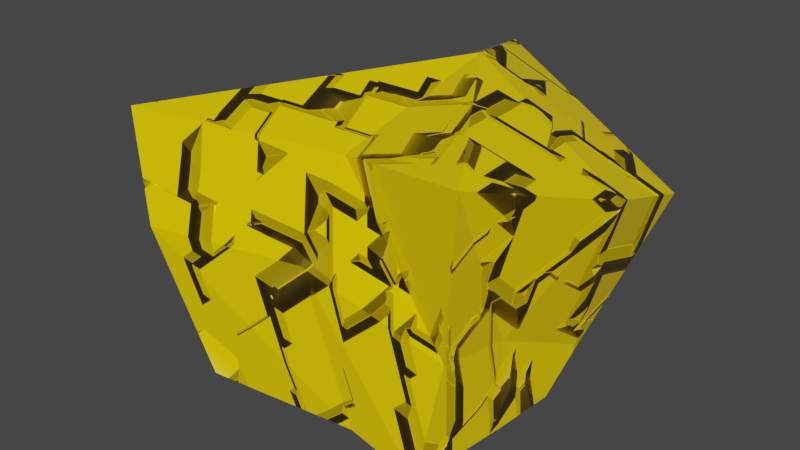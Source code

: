 # Source: 3.blend  (saved by Blender 4.1.23; exported with 4.5.12 LTS)
import bpy
from mathutils import Matrix  # noqa: F401  (used for matrix-valued properties, if any)

bpy.ops.wm.read_factory_settings(use_empty=True)
scene = bpy.context.scene
scene.name = 'Scene'

# ---- collections
col_collection = bpy.data.collections.new('Collection'); scene.collection.children.link(col_collection)

# ---- materials (node trees are filled in below, after node groups)
mat_material = bpy.data.materials.new('Material')
mat_material.alpha_threshold = 0.0
mat_material.use_transparent_shadow = False
mat_material.roughness = 0.5
mat_material.line_color = (0.0, 0.0, 0.0, 1.0)

# ---- material node trees
mat_material.use_nodes = True; mat_material.node_tree.nodes.clear()
_N = mat_material.node_tree.nodes; _L = mat_material.node_tree.links
n0 = _N.new('ShaderNodeOutputMaterial'); n0.name = 'Material Output'; n0.location = (280, 382)
n1 = _N.new('ShaderNodeTexCoord'); n1.name = 'Texture Coordinate'; n1.location = (-1078, 102)
n2 = _N.new('ShaderNodeBump'); n2.name = 'Bump'; n2.location = (-176, 12)
n2.inputs[1].default_value = 1.0
n2.inputs[2].default_value = 1.0
n3 = _N.new('ShaderNodeTexVoronoi'); n3.name = 'Voronoi Texture'; n3.location = (-656, 67)
n3.distance = 'CHEBYCHEV'
n3.inputs[2].default_value = 4.0
n3.inputs[4].default_value = 0.4917
n3.inputs[8].default_value = 0.668
n4 = _N.new('ShaderNodeMapping'); n4.name = 'Mapping'; n4.location = (-876, 117)
n4.inputs[2].default_value = (-0.267, 0.4625, -0.1763)
n4.inputs[3].default_value = (2.0, 2.0, 1.0)
n5 = _N.new('ShaderNodeValToRGB'); n5.name = 'Color Ramp.001'; n5.location = (-460, 117)
while len(n5.color_ramp.elements) > 1: n5.color_ramp.elements.remove(n5.color_ramp.elements[-1])
n5.color_ramp.elements[0].position = 0.4713; n5.color_ramp.elements[0].color = (0.0, 0.0, 0.0, 1.0)
_e = n5.color_ramp.elements.new(0.7455); _e.color = (1.0, 1.0, 1.0, 1.0)
n6 = _N.new('ShaderNodeBsdfPrincipled'); n6.name = 'Principled BSDF'; n6.location = (-14, 312)
n6.distribution = 'GGX'
n6.subsurface_method = 'RANDOM_WALK_SKIN'
n6.inputs[0].default_value = (1.0, 0.6795, 0.0, 1.0)
n6.inputs[1].default_value = 0.12
n6.inputs[3].default_value = 1.45
n6.inputs[27].default_value = (0.0, 0.0, 0.0, 1.0)
n6.inputs[28].default_value = 1.0
_L.new(n5.outputs[0], n2.inputs[3])
_L.new(n2.outputs[0], n6.inputs[5])
_L.new(n4.outputs[0], n3.inputs[0])
_L.new(n3.outputs[0], n5.inputs[0])
_L.new(n5.outputs[0], n6.inputs[2])
_L.new(n1.outputs[0], n4.inputs[0])
_L.new(n6.outputs[0], n0.inputs[0])
n0.is_active_output = True

# ---- world
world_world = bpy.data.worlds.new('World'); scene.world = world_world
world_world.use_nodes = True; world_world.node_tree.nodes.clear()
_N = world_world.node_tree.nodes; _L = world_world.node_tree.links
n0 = _N.new('ShaderNodeOutputWorld'); n0.name = 'World Output'; n0.location = (300, 300)
n1 = _N.new('ShaderNodeBackground'); n1.name = 'Background'; n1.location = (10, 300)
n1.inputs[0].default_value = (0.05088, 0.05088, 0.05088, 1.0)
_L.new(n1.outputs[0], n0.inputs[0])
n0.is_active_output = True
world_world.color = (0.05088, 0.05088, 0.05088)
world_world.use_sun_shadow = False
world_world.sun_shadow_jitter_overblur = 0.0

# ---- meshes
me_cube = bpy.data.meshes.new('Cube')
me_cube.from_pydata([(1.784, 1.491, 1.603), (1.018, 0.7597, -0.6157), (0.7674, -0.9934, -0.6989), (-2.584, 1.752, 1.464), (-0.739, 0.9531, -0.6561), (-2.951, -0.917, 2.005), (-1.567, -1.277, -0.3883), (1.194, 0.9958, -0.04051), (-2.195, -1.397, 1.094), (-2.127, 1.716, 0.6767), (-1.034, -0.1229, -0.7364), (1.751, 0.5338, 1.871), (-2.206, 0.8245, 1.725), (1.0, 0.0, -0.5624), (0.9024, 0.1194, 0.3204), (-1.0, 0.0, 0.0), (0.04378, 1.02, -0.6202), (-0.5618, -0.3876, 1.963), (0.0, -1.0, -0.4857), (-0.5271, 2.22, 2.413), (-0.5017, 2.114, 0.7535), (-0.5957, -0.9813, 1.047), (-0.03386, -0.1229, -0.7364), (-0.2392, 1.213, 2.587), (0.9899, -0.7502, 2.198), (0.9031, -0.7835, 0.514)], [], [(12, 5, 23), (21, 17, 5, 8), (15, 12, 3, 9), (4, 16, 22), (20, 19, 0, 7), (16, 20, 7, 1), (13, 14, 25, 2), (9, 4, 15), (18, 21, 8, 6), (6, 8, 15, 10), (25, 14, 24), (7, 0, 11, 14), (16, 1, 22), (8, 5, 12, 15), (19, 3, 23), (1, 13, 22), (2, 25, 21, 18), (4, 9, 20, 16), (9, 3, 19, 20), (10, 4, 22), (21, 25, 17), (17, 24, 23), (14, 11, 24), (25, 24, 17), (11, 23, 24), (3, 12, 23), (11, 0, 23), (0, 19, 23), (10, 15, 4), (13, 1, 14), (1, 7, 14), (18, 22, 2), (13, 2, 22), (6, 10, 18), (10, 22, 18), (17, 23, 5)])
_uv = me_cube.uv_layers.new(name='UVMap')
_uv.uv.foreach_set('vector', [0.8197, 0.3882, 0.6366, 0.4362, 0.8659, 0.1774, 0.1133, 0.2262, 0.006584, 0.2429, 0.0009568, 0.0009568, 0.1112, 0.06271, 0.1273, 0.4771, 0.1273, 0.7006, 0.0307, 0.7346, 0.0009568, 0.6495, 0.8753, 0.4621, 0.9013, 0.535, 0.7893, 0.5564, 0.3429, 0.5433, 0.3798, 0.7035, 0.1292, 0.6709, 0.1335, 0.4915, 0.226, 0.4039, 0.3429, 0.5433, 0.1335, 0.4915, 0.1292, 0.4278, 0.6592, 0.07627, 0.7477, 0.07259, 0.7584, 0.1633, 0.6366, 0.1755, 0.0009568, 0.6495, 0.01443, 0.4453, 0.1273, 0.4771, 0.2651, 0.285, 0.1133, 0.2262, 0.1112, 0.06271, 0.2567, 0.1278, 0.4373, 0.6812, 0.3817, 0.5316, 0.5702, 0.6274, 0.5661, 0.7012, 0.7584, 0.1633, 0.7477, 0.07259, 0.9248, 0.1755, 0.3679, 0.9813, 0.1885, 0.9813, 0.1913, 0.883, 0.3709, 0.8833, 0.9013, 0.535, 0.9013, 0.6344, 0.7893, 0.5564, 0.3817, 0.5316, 0.3817, 0.4052, 0.571, 0.4039, 0.5702, 0.6274, 0.09172, 0.7891, 0.0009569, 0.999, 0.0009568, 0.7365, 0.9013, 0.6344, 0.8287, 0.6533, 0.7893, 0.5564, 0.287, 0.3605, 0.1657, 0.3759, 0.1133, 0.2262, 0.2651, 0.285, 0.2994, 0.14, 0.4766, 0.03761, 0.4702, 0.2031, 0.2889, 0.217, 0.4766, 0.03761, 0.559, 0.0009568, 0.634, 0.217, 0.4702, 0.2031, 0.7651, 0.4603, 0.8753, 0.4621, 0.7893, 0.5564, 0.1133, 0.2262, 0.1657, 0.3759, 0.006584, 0.2429, 0.8045, 0.9093, 0.6452, 0.9093, 0.8004, 0.7365, 0.3709, 0.8833, 0.1913, 0.883, 0.2281, 0.7365, 0.1657, 0.3759, 0.0009568, 0.402, 0.006584, 0.2429, 0.5285, 0.9346, 0.4337, 0.7365, 0.6433, 0.8364, 0.9102, 0.4362, 0.8197, 0.3882, 0.8659, 0.1774, 0.5285, 0.9346, 0.4337, 0.9607, 0.4337, 0.7365, 0.09363, 0.9891, 0.09363, 0.7365, 0.1866, 0.7851, 0.117, 0.4039, 0.1273, 0.4771, 0.01443, 0.4453, 0.6592, 0.07627, 0.6607, 0.0009568, 0.7477, 0.07259, 0.4318, 0.9782, 0.3679, 0.9813, 0.3709, 0.8833, 0.7024, 0.5814, 0.7893, 0.5564, 0.7273, 0.6559, 0.8287, 0.6533, 0.7273, 0.6559, 0.7893, 0.5564, 0.6366, 0.4382, 0.7651, 0.4603, 0.7024, 0.5814, 0.7651, 0.4603, 0.7893, 0.5564, 0.7024, 0.5814, 0.5033, 0.2189, 0.6347, 0.3312, 0.2889, 0.3312])
me_cube.materials.append(mat_material)
me_cube.use_mirror_vertex_groups = False
me_cube.update()

# ---- objects
ob_cube = bpy.data.objects.new('Cube', me_cube)

# ---- transforms, parenting, visibility, modifiers, constraints
ob_cube.location = (0.0, 0.0, 0.0)
ob_cube.lock_rotations_4d = False
ob_cube.empty_display_type = 'ARROWS'
ob_cube.lineart.crease_threshold = 0.0

# ---- collection membership
col_collection.objects.link(ob_cube)

# ---- scene / render settings (as saved in the file)
scene.frame_start = 1; scene.frame_end = 250; scene.frame_set(1)
scene.render.engine = 'BLENDER_EEVEE_NEXT'
scene.cycles.sampling_pattern = 'TABULATED_SOBOL'
scene.eevee.ray_tracing_options.trace_max_roughness = 0.0
scene.view_settings.view_transform = 'Filmic'
bpy.context.view_layer.update()

# ---- added for rendering (the .blend has no active camera and no usable light): camera, sun
cam_auto = bpy.data.cameras.new('AutoCamera')
cam_auto.lens = 50.0
cam_auto.sensor_width = 36.0
cam_auto.clip_end = 1000.0
ob_auto_camera = bpy.data.objects.new('AutoCamera', cam_auto)
scene.collection.objects.link(ob_auto_camera)
ob_auto_camera.location = (5.72907, -7.16359, 5.97511)
ob_auto_camera.rotation_euler = (1.09748, -7.21219e-08, 0.694738)
scene.camera = ob_auto_camera
light_auto_sun = bpy.data.lights.new('AutoSun', 'SUN')
light_auto_sun.energy = 3.0
light_auto_sun.angle = 0.0523599
ob_auto_sun = bpy.data.objects.new('AutoSun', light_auto_sun)
scene.collection.objects.link(ob_auto_sun)
ob_auto_sun.rotation_euler = (0.872665, 0.174533, 0.523599)
bpy.context.view_layer.update()
